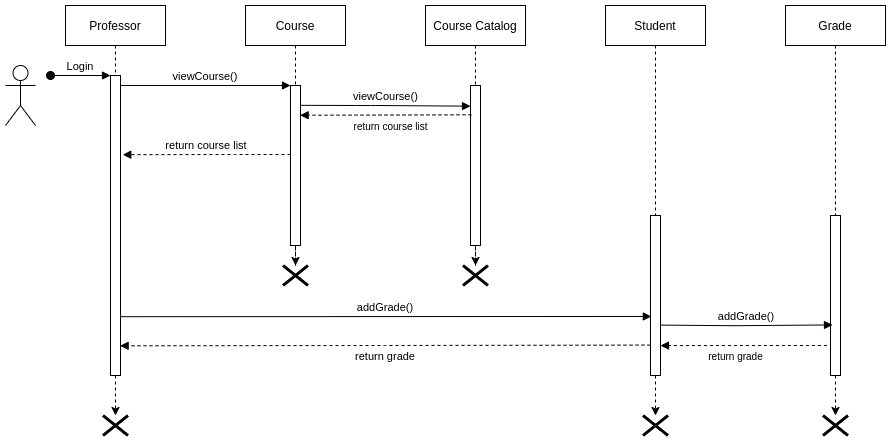

The diagram above was exported from draw.io. Its source (the exported page's mxGraphModel, read from the mxfile embedded in the PNG):
<mxGraphModel dx="984" dy="610" grid="1" gridSize="10" guides="1" tooltips="1" connect="1" arrows="1" fold="1" page="1" pageScale="1" pageWidth="850" pageHeight="1100" math="0" shadow="0">
  <root>
    <mxCell id="0" />
    <mxCell id="1" parent="0" />
    <mxCell id="3nuBFxr9cyL0pnOWT2aG-1" value="Professor" style="shape=umlLifeline;perimeter=lifelinePerimeter;container=1;collapsible=0;recursiveResize=0;rounded=0;shadow=0;strokeWidth=1;" parent="1" vertex="1">
      <mxGeometry x="120" y="80" width="100" height="370" as="geometry" />
    </mxCell>
    <mxCell id="3nuBFxr9cyL0pnOWT2aG-2" value="" style="points=[];perimeter=orthogonalPerimeter;rounded=0;shadow=0;strokeWidth=1;" parent="3nuBFxr9cyL0pnOWT2aG-1" vertex="1">
      <mxGeometry x="45" y="70" width="10" height="300" as="geometry" />
    </mxCell>
    <mxCell id="3nuBFxr9cyL0pnOWT2aG-3" value="Login" style="verticalAlign=bottom;startArrow=oval;endArrow=block;startSize=8;shadow=0;strokeWidth=1;" parent="3nuBFxr9cyL0pnOWT2aG-1" target="3nuBFxr9cyL0pnOWT2aG-2" edge="1">
      <mxGeometry relative="1" as="geometry">
        <mxPoint x="-15" y="70" as="sourcePoint" />
      </mxGeometry>
    </mxCell>
    <mxCell id="3nuBFxr9cyL0pnOWT2aG-5" value="Course" style="shape=umlLifeline;perimeter=lifelinePerimeter;container=1;collapsible=0;recursiveResize=0;rounded=0;shadow=0;strokeWidth=1;" parent="1" vertex="1">
      <mxGeometry x="300" y="80" width="100" height="240" as="geometry" />
    </mxCell>
    <mxCell id="3nuBFxr9cyL0pnOWT2aG-6" value="" style="points=[];perimeter=orthogonalPerimeter;rounded=0;shadow=0;strokeWidth=1;" parent="3nuBFxr9cyL0pnOWT2aG-5" vertex="1">
      <mxGeometry x="45" y="80" width="10" height="160" as="geometry" />
    </mxCell>
    <mxCell id="3nuBFxr9cyL0pnOWT2aG-8" value="viewCourse()" style="verticalAlign=bottom;endArrow=block;entryX=0;entryY=0;shadow=0;strokeWidth=1;" parent="1" source="3nuBFxr9cyL0pnOWT2aG-2" target="3nuBFxr9cyL0pnOWT2aG-6" edge="1">
      <mxGeometry relative="1" as="geometry">
        <mxPoint x="275" y="160" as="sourcePoint" />
      </mxGeometry>
    </mxCell>
    <mxCell id="3nuBFxr9cyL0pnOWT2aG-9" value="return course list" style="verticalAlign=bottom;endArrow=block;entryX=1.229;entryY=0.264;shadow=0;strokeWidth=1;dashed=1;entryDx=0;entryDy=0;entryPerimeter=0;" parent="1" source="3nuBFxr9cyL0pnOWT2aG-6" target="3nuBFxr9cyL0pnOWT2aG-2" edge="1">
      <mxGeometry relative="1" as="geometry">
        <mxPoint x="240" y="200" as="sourcePoint" />
        <mxPoint x="180" y="200" as="targetPoint" />
        <Array as="points">
          <mxPoint x="280" y="229" />
        </Array>
      </mxGeometry>
    </mxCell>
    <mxCell id="Gjn-syB9j-TnCZaIn38a-2" value="" style="shape=umlActor;verticalLabelPosition=bottom;verticalAlign=top;html=1;outlineConnect=0;direction=east;" vertex="1" parent="1">
      <mxGeometry x="60" y="140" width="30" height="60" as="geometry" />
    </mxCell>
    <mxCell id="Gjn-syB9j-TnCZaIn38a-3" value="Course Catalog" style="shape=umlLifeline;perimeter=lifelinePerimeter;container=1;collapsible=0;recursiveResize=0;rounded=0;shadow=0;strokeWidth=1;" vertex="1" parent="1">
      <mxGeometry x="480" y="80" width="100" height="240" as="geometry" />
    </mxCell>
    <mxCell id="Gjn-syB9j-TnCZaIn38a-4" value="" style="points=[];perimeter=orthogonalPerimeter;rounded=0;shadow=0;strokeWidth=1;" vertex="1" parent="Gjn-syB9j-TnCZaIn38a-3">
      <mxGeometry x="45" y="80" width="10" height="160" as="geometry" />
    </mxCell>
    <mxCell id="Gjn-syB9j-TnCZaIn38a-5" value="viewCourse()" style="verticalAlign=bottom;endArrow=block;shadow=0;strokeWidth=1;exitX=1.04;exitY=0.124;exitDx=0;exitDy=0;exitPerimeter=0;entryX=0;entryY=0.129;entryDx=0;entryDy=0;entryPerimeter=0;" edge="1" parent="1" source="3nuBFxr9cyL0pnOWT2aG-6" target="Gjn-syB9j-TnCZaIn38a-4">
      <mxGeometry relative="1" as="geometry">
        <mxPoint x="360" y="180" as="sourcePoint" />
        <mxPoint x="520" y="180" as="targetPoint" />
        <Array as="points">
          <mxPoint x="420" y="180" />
          <mxPoint x="430" y="180" />
        </Array>
      </mxGeometry>
    </mxCell>
    <mxCell id="Gjn-syB9j-TnCZaIn38a-6" value="" style="verticalAlign=bottom;endArrow=block;entryX=0.96;entryY=0.186;shadow=0;strokeWidth=1;dashed=1;entryDx=0;entryDy=0;entryPerimeter=0;exitX=0.1;exitY=0.183;exitDx=0;exitDy=0;exitPerimeter=0;" edge="1" parent="1" source="Gjn-syB9j-TnCZaIn38a-4" target="3nuBFxr9cyL0pnOWT2aG-6">
      <mxGeometry x="0.0671" y="10" relative="1" as="geometry">
        <mxPoint x="520" y="190" as="sourcePoint" />
        <mxPoint x="370" y="190" as="targetPoint" />
        <mxPoint as="offset" />
      </mxGeometry>
    </mxCell>
    <mxCell id="Gjn-syB9j-TnCZaIn38a-7" value="&lt;font style=&quot;font-size: 10px&quot;&gt;return course list&lt;/font&gt;" style="text;html=1;align=center;verticalAlign=middle;resizable=0;points=[];autosize=1;strokeColor=none;" vertex="1" parent="1">
      <mxGeometry x="400" y="190" width="90" height="20" as="geometry" />
    </mxCell>
    <mxCell id="Gjn-syB9j-TnCZaIn38a-8" value="Student" style="shape=umlLifeline;perimeter=lifelinePerimeter;container=1;collapsible=0;recursiveResize=0;rounded=0;shadow=0;strokeWidth=1;" vertex="1" parent="1">
      <mxGeometry x="660" y="80" width="100" height="370" as="geometry" />
    </mxCell>
    <mxCell id="Gjn-syB9j-TnCZaIn38a-9" value="" style="points=[];perimeter=orthogonalPerimeter;rounded=0;shadow=0;strokeWidth=1;" vertex="1" parent="Gjn-syB9j-TnCZaIn38a-8">
      <mxGeometry x="45" y="210" width="10" height="160" as="geometry" />
    </mxCell>
    <mxCell id="Gjn-syB9j-TnCZaIn38a-10" value="addGrade()" style="verticalAlign=bottom;endArrow=block;shadow=0;strokeWidth=1;entryX=0.086;entryY=0.631;entryDx=0;entryDy=0;entryPerimeter=0;exitX=1;exitY=0.804;exitDx=0;exitDy=0;exitPerimeter=0;" edge="1" parent="1" source="3nuBFxr9cyL0pnOWT2aG-2" target="Gjn-syB9j-TnCZaIn38a-9">
      <mxGeometry relative="1" as="geometry">
        <mxPoint x="180" y="391" as="sourcePoint" />
        <mxPoint x="570" y="390" as="targetPoint" />
      </mxGeometry>
    </mxCell>
    <mxCell id="Gjn-syB9j-TnCZaIn38a-11" value="Grade" style="shape=umlLifeline;perimeter=lifelinePerimeter;container=1;collapsible=0;recursiveResize=0;rounded=0;shadow=0;strokeWidth=1;" vertex="1" parent="1">
      <mxGeometry x="840" y="80" width="100" height="370" as="geometry" />
    </mxCell>
    <mxCell id="Gjn-syB9j-TnCZaIn38a-12" value="" style="points=[];perimeter=orthogonalPerimeter;rounded=0;shadow=0;strokeWidth=1;" vertex="1" parent="Gjn-syB9j-TnCZaIn38a-11">
      <mxGeometry x="45" y="210" width="10" height="160" as="geometry" />
    </mxCell>
    <mxCell id="Gjn-syB9j-TnCZaIn38a-13" value="addGrade()" style="verticalAlign=bottom;endArrow=block;shadow=0;strokeWidth=1;exitX=1;exitY=0.685;exitDx=0;exitDy=0;exitPerimeter=0;entryX=0.2;entryY=0.684;entryDx=0;entryDy=0;entryPerimeter=0;" edge="1" parent="1" source="Gjn-syB9j-TnCZaIn38a-9" target="Gjn-syB9j-TnCZaIn38a-12">
      <mxGeometry relative="1" as="geometry">
        <mxPoint x="720" y="400" as="sourcePoint" />
        <mxPoint x="880" y="401" as="targetPoint" />
        <Array as="points">
          <mxPoint x="784.6" y="400.16" />
          <mxPoint x="794.6" y="400.16" />
        </Array>
      </mxGeometry>
    </mxCell>
    <mxCell id="Gjn-syB9j-TnCZaIn38a-15" value="" style="verticalAlign=bottom;endArrow=block;shadow=0;strokeWidth=1;dashed=1;exitX=0.1;exitY=0.183;exitDx=0;exitDy=0;exitPerimeter=0;entryX=1;entryY=0.813;entryDx=0;entryDy=0;entryPerimeter=0;" edge="1" parent="1" target="Gjn-syB9j-TnCZaIn38a-9">
      <mxGeometry x="0.0671" y="10" relative="1" as="geometry">
        <mxPoint x="881.4" y="420" as="sourcePoint" />
        <mxPoint x="720" y="420" as="targetPoint" />
        <mxPoint as="offset" />
      </mxGeometry>
    </mxCell>
    <mxCell id="Gjn-syB9j-TnCZaIn38a-16" value="&lt;font style=&quot;font-size: 10px&quot;&gt;return grade&lt;/font&gt;" style="text;html=1;align=center;verticalAlign=middle;resizable=0;points=[];autosize=1;strokeColor=none;" vertex="1" parent="1">
      <mxGeometry x="755" y="420" width="70" height="20" as="geometry" />
    </mxCell>
    <mxCell id="Gjn-syB9j-TnCZaIn38a-17" value="return grade" style="verticalAlign=bottom;endArrow=block;entryX=0.96;entryY=0.901;shadow=0;strokeWidth=1;dashed=1;entryDx=0;entryDy=0;entryPerimeter=0;exitX=0;exitY=0.81;exitDx=0;exitDy=0;exitPerimeter=0;" edge="1" parent="1" source="Gjn-syB9j-TnCZaIn38a-9" target="3nuBFxr9cyL0pnOWT2aG-2">
      <mxGeometry x="-0.0006" y="20" relative="1" as="geometry">
        <mxPoint x="700" y="420" as="sourcePoint" />
        <mxPoint x="219.99999999999997" y="420.20000000000005" as="targetPoint" />
        <Array as="points">
          <mxPoint x="430" y="420" />
        </Array>
        <mxPoint as="offset" />
      </mxGeometry>
    </mxCell>
    <mxCell id="Gjn-syB9j-TnCZaIn38a-18" value="" style="shape=umlDestroy;whiteSpace=wrap;html=1;strokeWidth=3;" vertex="1" parent="1">
      <mxGeometry x="517.5" y="340" width="25" height="20" as="geometry" />
    </mxCell>
    <mxCell id="Gjn-syB9j-TnCZaIn38a-19" value="" style="edgeStyle=orthogonalEdgeStyle;rounded=0;orthogonalLoop=1;jettySize=auto;html=1;dashed=1;" edge="1" parent="1" source="Gjn-syB9j-TnCZaIn38a-4" target="Gjn-syB9j-TnCZaIn38a-18">
      <mxGeometry relative="1" as="geometry" />
    </mxCell>
    <mxCell id="Gjn-syB9j-TnCZaIn38a-20" value="" style="shape=umlDestroy;whiteSpace=wrap;html=1;strokeWidth=3;" vertex="1" parent="1">
      <mxGeometry x="337.5" y="340" width="25" height="20" as="geometry" />
    </mxCell>
    <mxCell id="Gjn-syB9j-TnCZaIn38a-21" value="" style="edgeStyle=orthogonalEdgeStyle;rounded=0;orthogonalLoop=1;jettySize=auto;html=1;dashed=1;" edge="1" parent="1" source="3nuBFxr9cyL0pnOWT2aG-6" target="Gjn-syB9j-TnCZaIn38a-20">
      <mxGeometry relative="1" as="geometry" />
    </mxCell>
    <mxCell id="Gjn-syB9j-TnCZaIn38a-22" value="" style="shape=umlDestroy;whiteSpace=wrap;html=1;strokeWidth=3;" vertex="1" parent="1">
      <mxGeometry x="157.5" y="490" width="25" height="20" as="geometry" />
    </mxCell>
    <mxCell id="Gjn-syB9j-TnCZaIn38a-24" value="" style="edgeStyle=orthogonalEdgeStyle;rounded=0;orthogonalLoop=1;jettySize=auto;html=1;dashed=1;" edge="1" parent="1" source="3nuBFxr9cyL0pnOWT2aG-2" target="Gjn-syB9j-TnCZaIn38a-22">
      <mxGeometry relative="1" as="geometry" />
    </mxCell>
    <mxCell id="Gjn-syB9j-TnCZaIn38a-25" value="" style="shape=umlDestroy;whiteSpace=wrap;html=1;strokeWidth=3;" vertex="1" parent="1">
      <mxGeometry x="697.5" y="490" width="25" height="20" as="geometry" />
    </mxCell>
    <mxCell id="Gjn-syB9j-TnCZaIn38a-26" value="" style="shape=umlDestroy;whiteSpace=wrap;html=1;strokeWidth=3;" vertex="1" parent="1">
      <mxGeometry x="877.5" y="490" width="25" height="20" as="geometry" />
    </mxCell>
    <mxCell id="Gjn-syB9j-TnCZaIn38a-27" value="" style="edgeStyle=orthogonalEdgeStyle;rounded=0;orthogonalLoop=1;jettySize=auto;html=1;dashed=1;" edge="1" parent="1" source="Gjn-syB9j-TnCZaIn38a-9" target="Gjn-syB9j-TnCZaIn38a-25">
      <mxGeometry relative="1" as="geometry" />
    </mxCell>
    <mxCell id="Gjn-syB9j-TnCZaIn38a-28" value="" style="edgeStyle=orthogonalEdgeStyle;rounded=0;orthogonalLoop=1;jettySize=auto;html=1;dashed=1;" edge="1" parent="1" source="Gjn-syB9j-TnCZaIn38a-12" target="Gjn-syB9j-TnCZaIn38a-26">
      <mxGeometry relative="1" as="geometry" />
    </mxCell>
  </root>
</mxGraphModel>